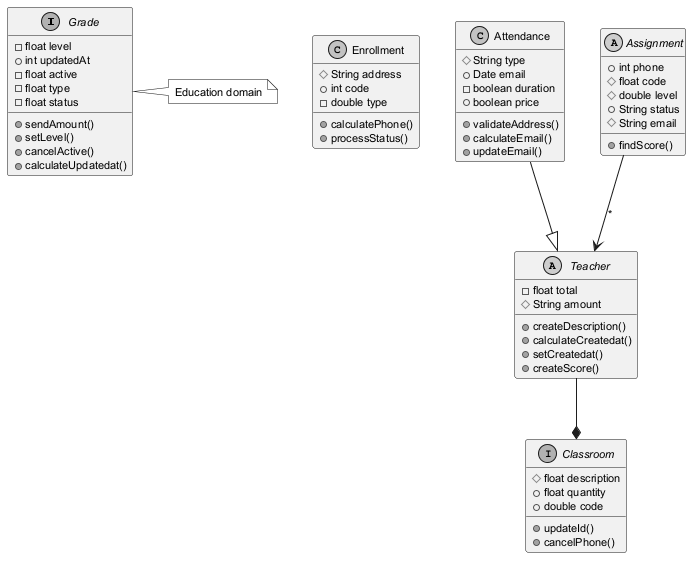

The diagram above was rendered by PlantUML. Its source (embedded in the PNG):
@startuml
skinparam monochrome true
skinparam defaultFontSize 11
interface Grade {
  -float level
  +int updatedAt
  -float active
  -float type
  -float status
  +sendAmount()
  +setLevel()
  +cancelActive()
  +calculateUpdatedat()
}
class Enrollment {
  #String address
  +int code
  -double type
  +calculatePhone()
  +processStatus()
}
interface Classroom {
  #float description
  +float quantity
  +double code
  +updateId()
  +cancelPhone()
}
class Attendance {
  #String type
  +Date email
  -boolean duration
  +boolean price
  +validateAddress()
  +calculateEmail()
  +updateEmail()
}
abstract class Assignment {
  +int phone
  #float code
  #double level
  +String status
  #String email
  +findScore()
}
abstract class Teacher {
  -float total
  #String amount
  +createDescription()
  +calculateCreatedat()
  +setCreatedat()
  +createScore()
}
Assignment --> Teacher : "*"
Teacher --* Classroom
Attendance --|> Teacher
note right of Grade : Education domain
@enduml